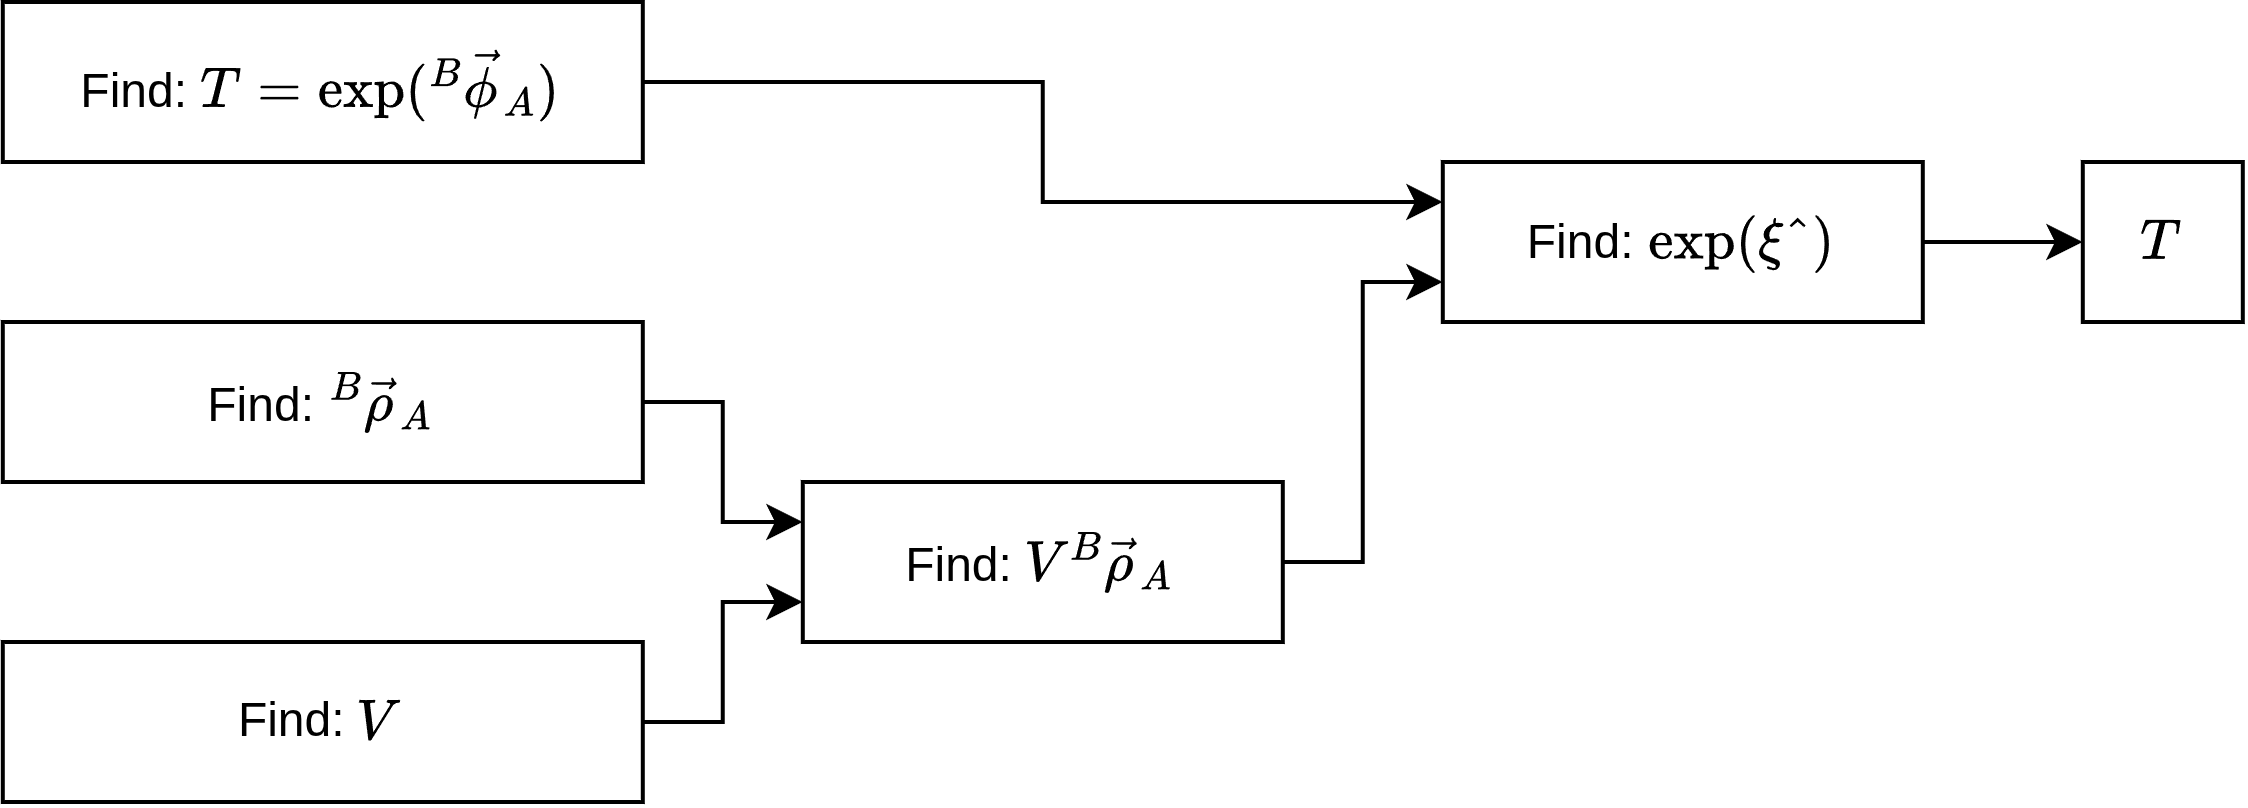

The diagram above was exported from draw.io. Its source (the exported page's mxGraphModel, read from the mxfile embedded in the PNG):
<mxGraphModel dx="1657" dy="938" grid="1" gridSize="10" guides="1" tooltips="1" connect="1" arrows="1" fold="1" page="1" pageScale="1" pageWidth="850" pageHeight="1100" math="1" shadow="0">
  <root>
    <mxCell id="0" />
    <mxCell id="1" parent="0" />
    <mxCell id="3mwNcthjt3u4vVBbUtMw-10" edge="1" parent="1" source="3mwNcthjt3u4vVBbUtMw-1" style="edgeStyle=orthogonalEdgeStyle;rounded=0;orthogonalLoop=1;jettySize=auto;html=1;exitX=1;exitY=0.5;exitDx=0;exitDy=0;entryX=0;entryY=0.25;entryDx=0;entryDy=0;" target="3mwNcthjt3u4vVBbUtMw-6">
      <mxGeometry relative="1" as="geometry" />
    </mxCell>
    <mxCell id="3mwNcthjt3u4vVBbUtMw-1" parent="1" style="rounded=0;whiteSpace=wrap;html=1;" value="Find: \(T = \exp({}^B\vec{\phi}_A)\)" vertex="1">
      <mxGeometry height="40" width="160" x="40" y="160" as="geometry" />
    </mxCell>
    <mxCell id="3mwNcthjt3u4vVBbUtMw-7" edge="1" parent="1" source="3mwNcthjt3u4vVBbUtMw-2" style="edgeStyle=orthogonalEdgeStyle;rounded=0;orthogonalLoop=1;jettySize=auto;html=1;exitX=1;exitY=0.5;exitDx=0;exitDy=0;entryX=0;entryY=0.25;entryDx=0;entryDy=0;" target="3mwNcthjt3u4vVBbUtMw-4">
      <mxGeometry relative="1" as="geometry" />
    </mxCell>
    <mxCell id="3mwNcthjt3u4vVBbUtMw-2" parent="1" style="rounded=0;whiteSpace=wrap;html=1;" value="Find: \({}^B\vec{\rho}_A\)" vertex="1">
      <mxGeometry height="40" width="160" x="40" y="240" as="geometry" />
    </mxCell>
    <mxCell id="3mwNcthjt3u4vVBbUtMw-8" edge="1" parent="1" source="3mwNcthjt3u4vVBbUtMw-3" style="edgeStyle=orthogonalEdgeStyle;rounded=0;orthogonalLoop=1;jettySize=auto;html=1;exitX=1;exitY=0.5;exitDx=0;exitDy=0;entryX=0;entryY=0.75;entryDx=0;entryDy=0;" target="3mwNcthjt3u4vVBbUtMw-4">
      <mxGeometry relative="1" as="geometry" />
    </mxCell>
    <mxCell id="3mwNcthjt3u4vVBbUtMw-3" parent="1" style="rounded=0;whiteSpace=wrap;html=1;" value="Find: \(V\)" vertex="1">
      <mxGeometry height="40" width="160" x="40" y="320" as="geometry" />
    </mxCell>
    <mxCell id="3mwNcthjt3u4vVBbUtMw-11" edge="1" parent="1" source="3mwNcthjt3u4vVBbUtMw-4" style="edgeStyle=orthogonalEdgeStyle;rounded=0;orthogonalLoop=1;jettySize=auto;html=1;exitX=1;exitY=0.5;exitDx=0;exitDy=0;entryX=0;entryY=0.75;entryDx=0;entryDy=0;" target="3mwNcthjt3u4vVBbUtMw-6">
      <mxGeometry relative="1" as="geometry" />
    </mxCell>
    <mxCell id="3mwNcthjt3u4vVBbUtMw-4" parent="1" style="rounded=0;whiteSpace=wrap;html=1;" value="Find: \(V{}^B\vec{\rho}_A\)" vertex="1">
      <mxGeometry height="40" width="120" x="240" y="280" as="geometry" />
    </mxCell>
    <mxCell id="3mwNcthjt3u4vVBbUtMw-13" edge="1" parent="1" source="3mwNcthjt3u4vVBbUtMw-6" style="edgeStyle=orthogonalEdgeStyle;rounded=0;orthogonalLoop=1;jettySize=auto;html=1;" target="3mwNcthjt3u4vVBbUtMw-12" value="">
      <mxGeometry relative="1" as="geometry" />
    </mxCell>
    <mxCell id="3mwNcthjt3u4vVBbUtMw-6" parent="1" style="rounded=0;whiteSpace=wrap;html=1;" value="Find: \(\exp(\xi\text{ }\hat{}\text{ })\)" vertex="1">
      <mxGeometry height="40" width="120" x="400" y="200" as="geometry" />
    </mxCell>
    <mxCell id="3mwNcthjt3u4vVBbUtMw-12" parent="1" style="rounded=0;whiteSpace=wrap;html=1;" value="\(T\)" vertex="1">
      <mxGeometry height="40" width="40" x="560" y="200" as="geometry" />
    </mxCell>
  </root>
</mxGraphModel>